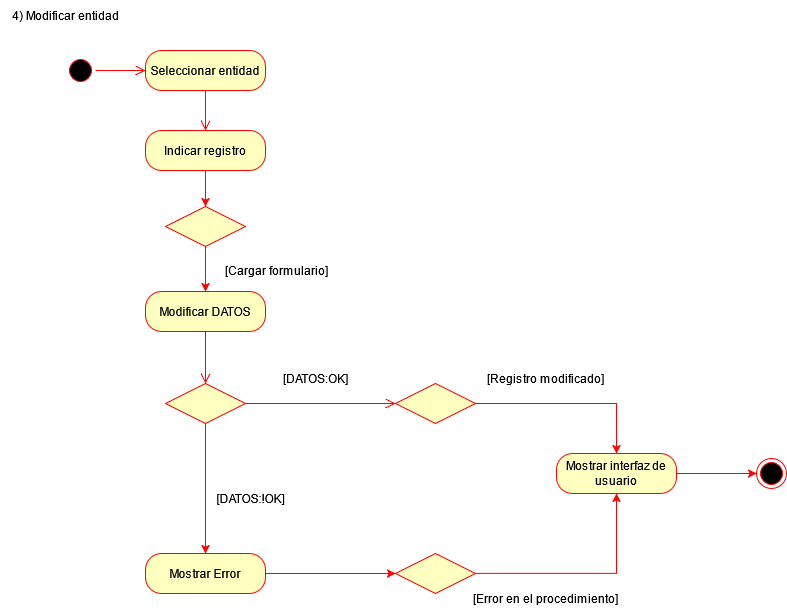

The diagram above was exported from draw.io. Its source (the exported page's mxGraphModel, read from the mxfile embedded in the PNG):
<mxGraphModel dx="1685" dy="1007" grid="1" gridSize="10" guides="1" tooltips="1" connect="1" arrows="1" fold="1" page="1" pageScale="1" pageWidth="827" pageHeight="1169" math="0" shadow="0">
  <root>
    <mxCell id="0" />
    <mxCell id="1" parent="0" />
    <mxCell id="1-kQaoIwH4fXct3Uph5x-90" value="4) Modificar entidad" style="text;html=1;align=center;verticalAlign=middle;resizable=0;points=[];autosize=1;strokeColor=none;fillColor=none;" vertex="1" parent="1">
      <mxGeometry x="455" y="630" width="130" height="30" as="geometry" />
    </mxCell>
    <mxCell id="1-kQaoIwH4fXct3Uph5x-91" value="" style="ellipse;html=1;shape=startState;fillColor=#000000;strokeColor=#ff0000;" vertex="1" parent="1">
      <mxGeometry x="520" y="685" width="30" height="30" as="geometry" />
    </mxCell>
    <mxCell id="1-kQaoIwH4fXct3Uph5x-92" value="" style="edgeStyle=orthogonalEdgeStyle;html=1;verticalAlign=bottom;endArrow=open;endSize=8;strokeColor=#ff0000;rounded=0;entryX=0;entryY=0.5;entryDx=0;entryDy=0;" edge="1" parent="1" source="1-kQaoIwH4fXct3Uph5x-91" target="1-kQaoIwH4fXct3Uph5x-93">
      <mxGeometry relative="1" as="geometry">
        <mxPoint x="585" y="710" as="targetPoint" />
      </mxGeometry>
    </mxCell>
    <mxCell id="1-kQaoIwH4fXct3Uph5x-93" value="Seleccionar entidad" style="rounded=1;whiteSpace=wrap;html=1;arcSize=40;fontColor=#000000;fillColor=#ffffc0;strokeColor=#ff0000;" vertex="1" parent="1">
      <mxGeometry x="600" y="680" width="120" height="40" as="geometry" />
    </mxCell>
    <mxCell id="1-kQaoIwH4fXct3Uph5x-94" value="" style="edgeStyle=orthogonalEdgeStyle;html=1;verticalAlign=bottom;endArrow=open;endSize=8;strokeColor=#ff0000;rounded=0;entryX=0.5;entryY=0;entryDx=0;entryDy=0;" edge="1" parent="1" source="1-kQaoIwH4fXct3Uph5x-93" target="1-kQaoIwH4fXct3Uph5x-95">
      <mxGeometry relative="1" as="geometry">
        <mxPoint x="665" y="750" as="targetPoint" />
      </mxGeometry>
    </mxCell>
    <mxCell id="1-kQaoIwH4fXct3Uph5x-117" value="" style="edgeStyle=orthogonalEdgeStyle;rounded=0;orthogonalLoop=1;jettySize=auto;html=1;strokeColor=#FF0000;" edge="1" parent="1" source="1-kQaoIwH4fXct3Uph5x-95" target="1-kQaoIwH4fXct3Uph5x-120">
      <mxGeometry relative="1" as="geometry">
        <mxPoint x="660" y="830" as="targetPoint" />
      </mxGeometry>
    </mxCell>
    <mxCell id="1-kQaoIwH4fXct3Uph5x-95" value="Indicar registro" style="rounded=1;whiteSpace=wrap;html=1;arcSize=40;fontColor=#000000;fillColor=#ffffc0;strokeColor=#ff0000;" vertex="1" parent="1">
      <mxGeometry x="600" y="760" width="120" height="40" as="geometry" />
    </mxCell>
    <mxCell id="1-kQaoIwH4fXct3Uph5x-96" value="" style="edgeStyle=orthogonalEdgeStyle;rounded=0;orthogonalLoop=1;jettySize=auto;html=1;strokeColor=#FF0000;" edge="1" parent="1" source="1-kQaoIwH4fXct3Uph5x-97" target="1-kQaoIwH4fXct3Uph5x-107">
      <mxGeometry relative="1" as="geometry" />
    </mxCell>
    <mxCell id="1-kQaoIwH4fXct3Uph5x-97" value="" style="rhombus;whiteSpace=wrap;html=1;fontColor=#000000;fillColor=#ffffc0;strokeColor=#ff0000;" vertex="1" parent="1">
      <mxGeometry x="620" y="1013" width="80" height="40" as="geometry" />
    </mxCell>
    <mxCell id="1-kQaoIwH4fXct3Uph5x-100" style="edgeStyle=orthogonalEdgeStyle;rounded=0;orthogonalLoop=1;jettySize=auto;html=1;exitX=1;exitY=0.5;exitDx=0;exitDy=0;strokeColor=#FF0000;" edge="1" parent="1" source="1-kQaoIwH4fXct3Uph5x-101" target="1-kQaoIwH4fXct3Uph5x-109">
      <mxGeometry relative="1" as="geometry" />
    </mxCell>
    <mxCell id="1-kQaoIwH4fXct3Uph5x-101" value="" style="rhombus;whiteSpace=wrap;html=1;fontColor=#000000;fillColor=#ffffc0;strokeColor=#ff0000;" vertex="1" parent="1">
      <mxGeometry x="850" y="1013" width="80" height="40" as="geometry" />
    </mxCell>
    <mxCell id="1-kQaoIwH4fXct3Uph5x-102" value="" style="edgeStyle=orthogonalEdgeStyle;html=1;verticalAlign=bottom;endArrow=open;endSize=8;strokeColor=#ff0000;rounded=0;exitX=1;exitY=0.5;exitDx=0;exitDy=0;" edge="1" parent="1" source="1-kQaoIwH4fXct3Uph5x-97" target="1-kQaoIwH4fXct3Uph5x-101">
      <mxGeometry relative="1" as="geometry">
        <mxPoint x="741" y="1043" as="targetPoint" />
        <mxPoint x="741" y="973" as="sourcePoint" />
      </mxGeometry>
    </mxCell>
    <mxCell id="1-kQaoIwH4fXct3Uph5x-103" value="[Registro modificado]" style="text;html=1;align=center;verticalAlign=middle;resizable=0;points=[];autosize=1;strokeColor=none;fillColor=none;" vertex="1" parent="1">
      <mxGeometry x="930" y="993" width="140" height="30" as="geometry" />
    </mxCell>
    <mxCell id="1-kQaoIwH4fXct3Uph5x-104" value="[DATOS:OK]" style="text;html=1;align=center;verticalAlign=middle;resizable=0;points=[];autosize=1;strokeColor=none;fillColor=none;" vertex="1" parent="1">
      <mxGeometry x="725" y="993" width="90" height="30" as="geometry" />
    </mxCell>
    <mxCell id="1-kQaoIwH4fXct3Uph5x-105" value="[DATOS:!OK]" style="text;html=1;align=center;verticalAlign=middle;resizable=0;points=[];autosize=1;strokeColor=none;fillColor=none;" vertex="1" parent="1">
      <mxGeometry x="660" y="1113" width="90" height="30" as="geometry" />
    </mxCell>
    <mxCell id="1-kQaoIwH4fXct3Uph5x-106" style="edgeStyle=orthogonalEdgeStyle;rounded=0;orthogonalLoop=1;jettySize=auto;html=1;exitX=1;exitY=0.5;exitDx=0;exitDy=0;strokeColor=#FF0000;" edge="1" parent="1" source="1-kQaoIwH4fXct3Uph5x-107" target="1-kQaoIwH4fXct3Uph5x-111">
      <mxGeometry relative="1" as="geometry" />
    </mxCell>
    <mxCell id="1-kQaoIwH4fXct3Uph5x-107" value="Mostrar Error" style="rounded=1;whiteSpace=wrap;html=1;arcSize=40;fontColor=#000000;fillColor=#ffffc0;strokeColor=#ff0000;" vertex="1" parent="1">
      <mxGeometry x="600" y="1183" width="120" height="40" as="geometry" />
    </mxCell>
    <mxCell id="1-kQaoIwH4fXct3Uph5x-108" value="" style="edgeStyle=orthogonalEdgeStyle;rounded=0;orthogonalLoop=1;jettySize=auto;html=1;fillColor=#f8cecc;strokeColor=#FF0000;" edge="1" parent="1" source="1-kQaoIwH4fXct3Uph5x-109" target="1-kQaoIwH4fXct3Uph5x-112">
      <mxGeometry relative="1" as="geometry" />
    </mxCell>
    <mxCell id="1-kQaoIwH4fXct3Uph5x-109" value="Mostrar interfaz de usuario" style="rounded=1;whiteSpace=wrap;html=1;arcSize=40;fontColor=#000000;fillColor=#ffffc0;strokeColor=#ff0000;" vertex="1" parent="1">
      <mxGeometry x="1011" y="1083" width="120" height="40" as="geometry" />
    </mxCell>
    <mxCell id="1-kQaoIwH4fXct3Uph5x-110" style="edgeStyle=orthogonalEdgeStyle;rounded=0;orthogonalLoop=1;jettySize=auto;html=1;exitX=1;exitY=0.5;exitDx=0;exitDy=0;fillColor=#f8cecc;strokeColor=#FF0000;" edge="1" parent="1" source="1-kQaoIwH4fXct3Uph5x-111" target="1-kQaoIwH4fXct3Uph5x-109">
      <mxGeometry relative="1" as="geometry" />
    </mxCell>
    <mxCell id="1-kQaoIwH4fXct3Uph5x-111" value="" style="rhombus;whiteSpace=wrap;html=1;fontColor=#000000;fillColor=#ffffc0;strokeColor=#ff0000;" vertex="1" parent="1">
      <mxGeometry x="850" y="1183" width="80" height="40" as="geometry" />
    </mxCell>
    <mxCell id="1-kQaoIwH4fXct3Uph5x-112" value="" style="ellipse;html=1;shape=endState;fillColor=#000000;strokeColor=#ff0000;" vertex="1" parent="1">
      <mxGeometry x="1211" y="1088" width="30" height="30" as="geometry" />
    </mxCell>
    <mxCell id="1-kQaoIwH4fXct3Uph5x-113" value="[Error en el procedimiento]" style="text;html=1;align=center;verticalAlign=middle;resizable=0;points=[];autosize=1;strokeColor=none;fillColor=none;" vertex="1" parent="1">
      <mxGeometry x="915" y="1213" width="170" height="30" as="geometry" />
    </mxCell>
    <mxCell id="1-kQaoIwH4fXct3Uph5x-115" value="Modificar DATOS" style="rounded=1;whiteSpace=wrap;html=1;arcSize=40;fontColor=#000000;fillColor=#ffffc0;strokeColor=#ff0000;" vertex="1" parent="1">
      <mxGeometry x="600" y="921" width="120" height="40" as="geometry" />
    </mxCell>
    <mxCell id="1-kQaoIwH4fXct3Uph5x-116" value="" style="edgeStyle=orthogonalEdgeStyle;html=1;verticalAlign=bottom;endArrow=open;endSize=8;strokeColor=#ff0000;rounded=0;" edge="1" parent="1" source="1-kQaoIwH4fXct3Uph5x-115" target="1-kQaoIwH4fXct3Uph5x-97">
      <mxGeometry relative="1" as="geometry">
        <mxPoint x="741" y="1230" as="targetPoint" />
        <mxPoint x="726.0000000000005" y="1200" as="sourcePoint" />
      </mxGeometry>
    </mxCell>
    <mxCell id="1-kQaoIwH4fXct3Uph5x-121" value="" style="edgeStyle=orthogonalEdgeStyle;rounded=0;orthogonalLoop=1;jettySize=auto;html=1;strokeColor=#FF0000;" edge="1" parent="1" source="1-kQaoIwH4fXct3Uph5x-120" target="1-kQaoIwH4fXct3Uph5x-115">
      <mxGeometry relative="1" as="geometry" />
    </mxCell>
    <mxCell id="1-kQaoIwH4fXct3Uph5x-120" value="" style="rhombus;whiteSpace=wrap;html=1;fontColor=#000000;fillColor=#ffffc0;strokeColor=#ff0000;" vertex="1" parent="1">
      <mxGeometry x="620" y="836" width="80" height="40" as="geometry" />
    </mxCell>
    <mxCell id="1-kQaoIwH4fXct3Uph5x-123" value="[Cargar formulario]" style="text;html=1;align=center;verticalAlign=middle;resizable=0;points=[];autosize=1;strokeColor=none;fillColor=none;" vertex="1" parent="1">
      <mxGeometry x="666" y="885" width="130" height="30" as="geometry" />
    </mxCell>
  </root>
</mxGraphModel>